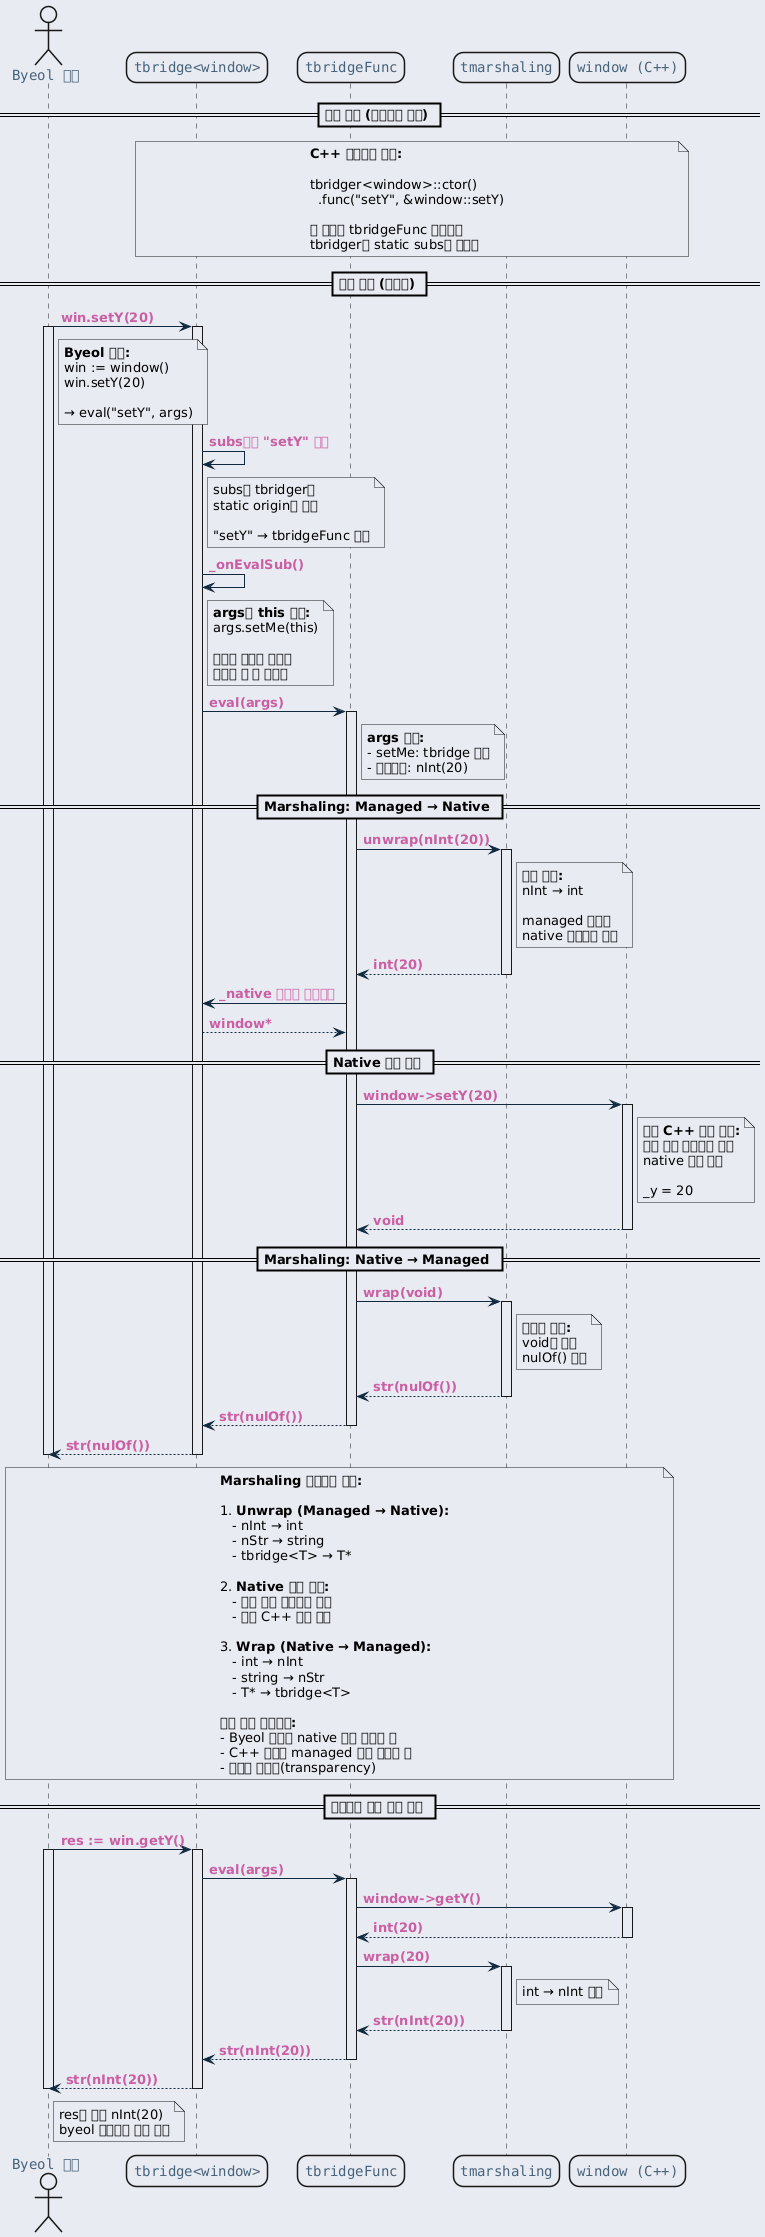

The diagram above was rendered by PlantUML. Its source (embedded in the PNG):
@startuml inline_umlgraph_28.png
<style>
  root {
    BackGroundColor: #E9EBF2;
  }
  class, node, object, participant, actor, boundary, control, entity, database, collections, queue {
    LineThickness: 1.5;
    HorizontalAlignment center;
    FontColor: #47637b;
    FontSize: 14;
    FontName: "Courier";
    RoundCorner: 20;
  }
  arrow {
    LineColor: #112a40;
    FontColor: #ca5fa4;
    FontStyle: "bold"
  }
  visibilityIcon {
    protected {
      LineColor DarkGoldenRod
      BackgroundColor DarkGoldenRod
    }
}
</style>
actor "Byeol 코드" as byeol
participant "tbridge<window>" as tbridge
participant "tbridgeFunc" as tbridgeFunc
participant "tmarshaling" as tmarshaling
participant "window (C++)" as window

== 등록 단계 (프로그램 시작) ==

note over tbridge, window
  <b>C++ 코드에서 등록:</b>

  tbridger<window>::ctor()
    .func("setY", &window::setY)

  이 시점에 tbridgeFunc 생성되고
  tbridger의 static subs에 저장됨
end note

== 호출 단계 (런타임) ==

byeol -> tbridge : win.setY(20)
activate byeol
activate tbridge

note right of byeol
  <b>Byeol 코드:</b>
  win := window()
  win.setY(20)

  → eval("setY", args)
end note

tbridge -> tbridge : subs에서 "setY" 검색
note right of tbridge
  subs는 tbridger의
  static origin을 참조

  "setY" → tbridgeFunc 발견
end note

tbridge -> tbridge : _onEvalSub()
note right of tbridge
  <b>args에 this 주입:</b>
  args.setMe(this)

  함수가 자신을 호출한
  객체를 알 수 있도록
end note

tbridge -> tbridgeFunc : eval(args)
activate tbridgeFunc

note right of tbridgeFunc
  <b>args 내용:</b>
  - setMe: tbridge 객체
  - 파라미터: nInt(20)
end note

== Marshaling: Managed → Native ==

tbridgeFunc -> tmarshaling : unwrap(nInt(20))
activate tmarshaling

note right of tmarshaling
  <b>타입 변환:</b>
  nInt → int

  managed 타입을
  native 타입으로 변환
end note

tmarshaling --> tbridgeFunc : int(20)
deactivate tmarshaling

tbridgeFunc -> tbridge : _native 포인터 가져오기
tbridge --> tbridgeFunc : window*

== Native 함수 호출 ==

tbridgeFunc -> window : window->setY(20)
activate window

note right of window
  <b>실제 C++ 함수 실행:</b>
  멤버 함수 포인터를 통해
  native 코드 실행

  _y = 20
end note

window --> tbridgeFunc : void
deactivate window

== Marshaling: Native → Managed ==

tbridgeFunc -> tmarshaling : wrap(void)
activate tmarshaling

note right of tmarshaling
  <b>반환값 변환:</b>
  void인 경우
  nulOf() 반환
end note

tmarshaling --> tbridgeFunc : str(nulOf())
deactivate tmarshaling

tbridgeFunc --> tbridge : str(nulOf())
deactivate tbridgeFunc

tbridge --> byeol : str(nulOf())
deactivate tbridge
deactivate byeol

note over byeol, window
  <b>Marshaling 프로세스 핵심:</b>

  1. <b>Unwrap (Managed → Native):</b>
     - nInt → int
     - nStr → string
     - tbridge<T> → T*

  2. <b>Native 함수 실행:</b>
     - 멤버 함수 포인터로 호출
     - 실제 C++ 코드 실행

  3. <b>Wrap (Native → Managed):</b>
     - int → nInt
     - string → nStr
     - T* → tbridge<T>

  <b>자동 타입 변환으로:</b>
  - Byeol 코드는 native 타입 몰라도 됨
  - C++ 코드는 managed 타입 몰라도 됨
  - 완전한 투명성(transparency)
end note

== 반환값이 있는 경우 예시 ==

byeol -> tbridge : res := win.getY()
activate byeol
activate tbridge

tbridge -> tbridgeFunc : eval(args)
activate tbridgeFunc

tbridgeFunc -> window : window->getY()
activate window

window --> tbridgeFunc : int(20)
deactivate window

tbridgeFunc -> tmarshaling : wrap(20)
activate tmarshaling

note right of tmarshaling
  int → nInt 변환
end note

tmarshaling --> tbridgeFunc : str(nInt(20))
deactivate tmarshaling

tbridgeFunc --> tbridge : str(nInt(20))
deactivate tbridgeFunc

tbridge --> byeol : str(nInt(20))
deactivate tbridge

note right of byeol
  res는 이제 nInt(20)
  byeol 코드에서 사용 가능
end note

deactivate byeol
@enduml